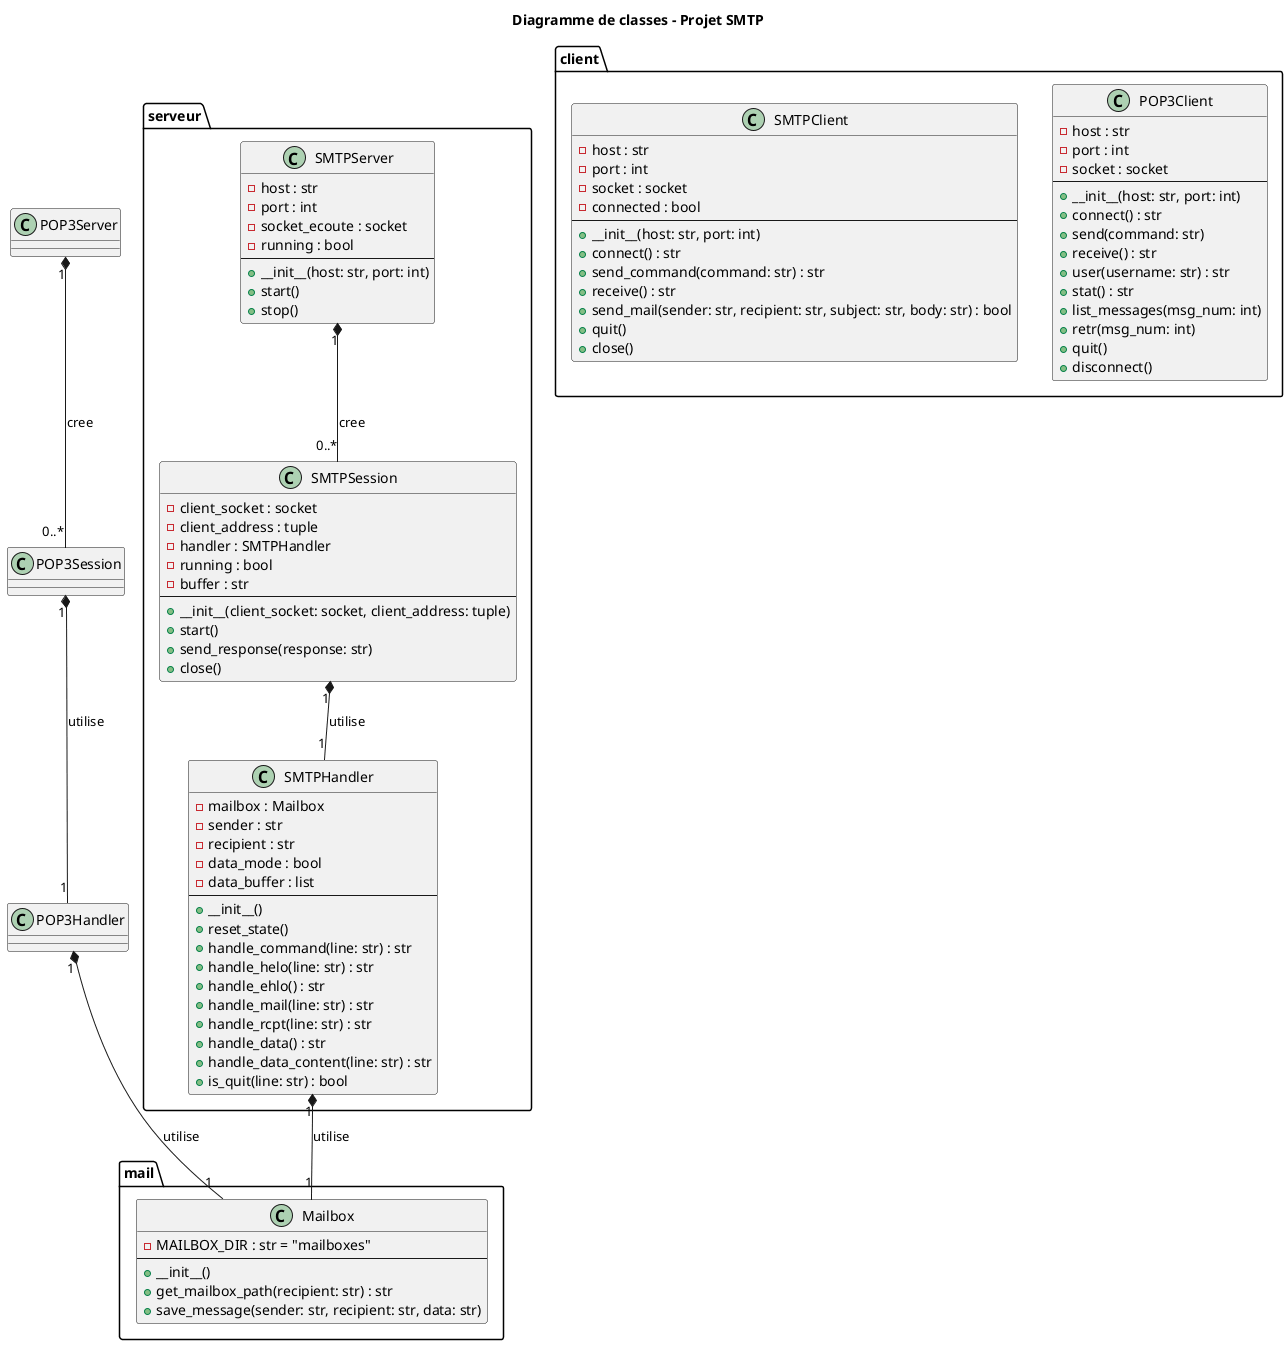

The diagram above was rendered by PlantUML. Its source (embedded in the PNG):
@startuml classes

title Diagramme de classes - Projet SMTP

package "mail" {
    class Mailbox {
        - MAILBOX_DIR : str = "mailboxes"
        --
        + __init__()
        + get_mailbox_path(recipient: str) : str
        + save_message(sender: str, recipient: str, data: str)
    }
}

package "serveur" {
    class SMTPServer {
        - host : str
        - port : int
        - socket_ecoute : socket
        - running : bool
        --
        + __init__(host: str, port: int)
        + start()
        + stop()
    }

    class SMTPSession {
        - client_socket : socket
        - client_address : tuple
        - handler : SMTPHandler
        - running : bool
        - buffer : str
        --
        + __init__(client_socket: socket, client_address: tuple)
        + start()
        + send_response(response: str)
        + close()
    }

    class SMTPHandler {
        - mailbox : Mailbox
        - sender : str
        - recipient : str
        - data_mode : bool
        - data_buffer : list
        --
        + __init__()
        + reset_state()
        + handle_command(line: str) : str
        + handle_helo(line: str) : str
        + handle_ehlo() : str
        + handle_mail(line: str) : str
        + handle_rcpt(line: str) : str
        + handle_data() : str
        + handle_data_content(line: str) : str
        + is_quit(line: str) : bool
    }
}

package "client" {
    class SMTPClient {
        - host : str
        - port : int
        - socket : socket
        - connected : bool
        --
        + __init__(host: str, port: int)
        + connect() : str
        + send_command(command: str) : str
        + receive() : str
        + send_mail(sender: str, recipient: str, subject: str, body: str) : bool
        + quit()
        + close()
    }

    class POP3Client {
        - host : str
        - port : int
        - socket : socket
        --
        + __init__(host: str, port: int)
        + connect() : str
        + send(command: str)
        + receive() : str
        + user(username: str) : str
        + stat() : str
        + list_messages(msg_num: int)
        + retr(msg_num: int)
        + quit()
        + disconnect()
    }
}


SMTPServer "1" *-- "0..*" SMTPSession : cree
SMTPSession "1" *-- "1" SMTPHandler : utilise
SMTPHandler "1" *-- "1" Mailbox : utilise

POP3Server "1" *-- "0..*" POP3Session : cree
POP3Session "1" *-- "1" POP3Handler : utilise
POP3Handler "1" *-- "1" Mailbox : utilise

@enduml